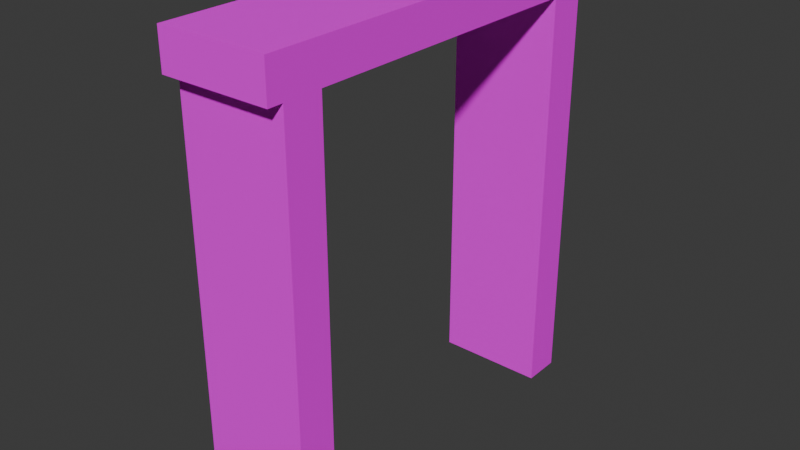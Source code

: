 # Source: mDFrameConcrete01.blend  (saved by Blender 4.1.23; exported with 4.5.12 LTS)
import bpy
from mathutils import Matrix  # noqa: F401  (used for matrix-valued properties, if any)

bpy.ops.wm.read_factory_settings(use_empty=True)
scene = bpy.context.scene
scene.name = 'Scene'

# ---- collections
col_structconcrete01 = bpy.data.collections.new('StructConcrete01'); scene.collection.children.link(col_structconcrete01)

# ---- images (referenced by path relative to the original .blend; pixels are not part of the script)
import os
ASSET_DIR = os.environ.get("B2B_ASSET_DIR", "")  # directory of the original .blend (textures are referenced by path, not embedded)
HERE = os.path.dirname(os.path.abspath(__file__))  # packed textures are extracted next to this script under _unpacked/

def load_image(name, relpath, width, height, colorspace="sRGB"):
    """Load a texture the original file referenced (path relative to the .blend, or extracted next to this script)."""
    p = next((c for c in (os.path.join(HERE, relpath), os.path.join(ASSET_DIR, relpath)) if relpath and os.path.exists(c)), "")
    if p:
        img = bpy.data.images.load(p, check_existing=True)
        img.name = name
    else:  # same state as the original file: an image datablock whose file is absent (Cycles renders it pink)
        img = bpy.data.images.new(name, width, height)
        img.source = "FILE"
        img.filepath = "//" + (relpath or name)
    img.colorspace_settings.name = colorspace
    return img
img_concreteplain01_a_png = load_image('ConcretePlain01_a.png', 'ConcretePlain01_a.png', 1024, 1024, 'sRGB')

# ---- materials (node trees are filled in below, after node groups)
mat_concreteplain01 = bpy.data.materials.new('ConcretePlain01')
mat_concreteplain01.alpha_threshold = 0.0
mat_concreteplain01.use_transparent_shadow = False
mat_concreteplain01.roughness = 0.5
mat_concreteplain01.line_color = (0.0, 0.0, 0.0, 1.0)

# ---- material node trees
mat_concreteplain01.use_nodes = True; mat_concreteplain01.node_tree.nodes.clear()
_N = mat_concreteplain01.node_tree.nodes; _L = mat_concreteplain01.node_tree.links
n0 = _N.new('ShaderNodeOutputMaterial'); n0.name = 'Material Output'; n0.location = (300, 300)
n1 = _N.new('ShaderNodeBsdfPrincipled'); n1.name = 'Principled BSDF'; n1.location = (10, 300)
n1.inputs[3].default_value = 1.45
n1.inputs[13].default_value = 0.05
n2 = _N.new('ShaderNodeTexImage'); n2.name = 'Image Texture'; n2.location = (-280, 280)
n2.image = img_concreteplain01_a_png
n2.interpolation = 'Closest'
_L.new(n1.outputs[0], n0.inputs[0])
_L.new(n2.outputs[0], n1.inputs[0])
n0.is_active_output = True

# ---- world
world_world = bpy.data.worlds.new('World'); scene.world = world_world
world_world.use_nodes = True; world_world.node_tree.nodes.clear()
_N = world_world.node_tree.nodes; _L = world_world.node_tree.links
n0 = _N.new('ShaderNodeOutputWorld'); n0.name = 'World Output'; n0.location = (300, 300)
n1 = _N.new('ShaderNodeBackground'); n1.name = 'Background'; n1.location = (10, 300)
n1.inputs[0].default_value = (0.05088, 0.05088, 0.05088, 1.0)
_L.new(n1.outputs[0], n0.inputs[0])
n0.is_active_output = True
world_world.color = (0.05088, 0.05088, 0.05088)
world_world.use_sun_shadow = False
world_world.sun_shadow_jitter_overblur = 0.0

# ---- meshes
me_cube_010 = bpy.data.meshes.new('Cube.010')
me_cube_010.from_pydata([(-0.35, -0.4455, 0.0), (-0.35, -0.4455, 1.5), (-0.35, -0.3052, 0.0), (-0.35, -0.3052, 1.5), (0.05, -0.4455, 0.0), (0.05, -0.4455, 1.5), (0.05, -0.3052, 0.0), (0.05, -0.3052, 1.5), (-0.35, -1.695, 0.0), (-0.35, -1.695, 1.5), (-0.35, -1.555, 0.0), (-0.35, -1.555, 1.5), (0.05, -1.695, 0.0), (0.05, -1.695, 1.5), (0.05, -1.555, 0.0), (0.05, -1.555, 1.5), (-0.35, -0.2503, 1.5), (-0.35, -1.75, 1.5), (-0.35, -0.2503, 1.64), (-0.35, -1.75, 1.64), (0.05, -0.2503, 1.5), (0.05, -1.75, 1.5), (0.05, -0.2503, 1.64), (0.05, -1.75, 1.64)], [], [(0, 1, 3, 2), (2, 3, 7, 6), (6, 7, 5, 4), (4, 5, 1, 0), (2, 6, 4, 0), (7, 3, 1, 5), (8, 9, 11, 10), (10, 11, 15, 14), (14, 15, 13, 12), (12, 13, 9, 8), (10, 14, 12, 8), (15, 11, 9, 13), (16, 17, 19, 18), (18, 19, 23, 22), (22, 23, 21, 20), (20, 21, 17, 16), (18, 22, 20, 16), (23, 19, 17, 21)])
_uv = me_cube_010.uv_layers.new(name='UVMap')
_uv.uv.foreach_set('vector', [0.1874, 0.0001223, 0.1874, 0.9999, 0.09389, 0.9999, 0.09389, 0.0001223, 0.2498, 0.0001933, 0.2498, 0.9362, 0.0001933, 0.9362, 0.0001934, 0.0001933, 0.2812, 0.0001224, 0.2812, 0.9999, 0.1877, 0.9999, 0.1877, 0.0001223, 0.7498, 0.0001933, 0.7498, 0.9362, 0.5002, 0.9362, 0.5002, 0.0001933, 0.0, 0.1797, 0.0, 0.08594, 0.4762, 0.08594, 0.4762, 0.1797, 0.4762, 0.0, 0.4762, 0.08594, 0.0, 0.08594, 0.0, 0.0, 0.09365, 0.0001223, 0.09365, 0.9999, 0.0001224, 0.9999, 0.0001224, 0.0001224, 0.4998, 0.0001933, 0.4998, 0.9362, 0.2502, 0.9362, 0.2502, 0.0001933, 0.375, 0.0001224, 0.375, 0.9999, 0.2814, 0.9999, 0.2814, 0.0001224, 0.9998, 0.0001933, 0.9998, 0.9362, 0.7502, 0.9362, 0.7502, 0.0001933, 0.0, 0.1797, 0.0, 0.08594, 0.4762, 0.08594, 0.4762, 0.1797, 0.4762, 0.0, 0.4762, 0.08594, 0.0, 0.08594, 0.0, 0.0, 0.0936, 6.118e-05, 0.0936, 0.9999, 6.123e-05, 0.9999, 6.119e-05, 6.119e-05, 5.163e-05, 0.9999, 5.169e-05, 5.173e-05, 0.2667, 5.166e-05, 0.2667, 0.9999, 0.1873, 6.114e-05, 0.1873, 0.9999, 0.09372, 0.9999, 0.09372, 6.114e-05, 5.164e-05, 0.9999, 5.175e-05, 5.173e-05, 0.2667, 5.174e-05, 0.2667, 0.9999, 0.0, 1.0, 0.0, 0.75, 0.09375, 0.75, 0.09375, 1.0, 0.1875, 0.75, 0.1875, 1.0, 0.09375, 1.0, 0.09375, 0.75])
me_cube_010.materials.append(mat_concreteplain01)
me_cube_010.use_mirror_vertex_groups = False
me_cube_010.update()

# ---- objects
ob_dframeconcrete01 = bpy.data.objects.new('DFrameConcrete01', me_cube_010)

# ---- transforms, parenting, visibility, modifiers, constraints
ob_dframeconcrete01.location = (0.0, 0.0, 0.0)
ob_dframeconcrete01.scale = (2.0, 2.0, 2.0)
ob_dframeconcrete01.lock_rotations_4d = False
ob_dframeconcrete01.empty_display_type = 'ARROWS'
ob_dframeconcrete01.lineart.crease_threshold = 0.0

# ---- collection membership
col_structconcrete01.objects.link(ob_dframeconcrete01)

# ---- scene / render settings (as saved in the file)
scene.frame_start = 1; scene.frame_end = 250; scene.frame_set(1)
scene.render.engine = 'BLENDER_EEVEE_NEXT'
scene.cycles.sampling_pattern = 'TABULATED_SOBOL'
scene.eevee.ray_tracing_options.trace_max_roughness = 0.0
bpy.context.view_layer.update()

# ---- added for rendering (the .blend has no active camera and no usable light): camera, sun
cam_auto = bpy.data.cameras.new('AutoCamera')
cam_auto.lens = 50.0
cam_auto.sensor_width = 36.0
cam_auto.clip_end = 1000.0
ob_auto_camera = bpy.data.objects.new('AutoCamera', cam_auto)
scene.collection.objects.link(ob_auto_camera)
ob_auto_camera.location = (3.87917, -7.01565, 4.98366)
ob_auto_camera.rotation_euler = (1.09748, -7.21219e-08, 0.694738)
scene.camera = ob_auto_camera
light_auto_sun = bpy.data.lights.new('AutoSun', 'SUN')
light_auto_sun.energy = 3.0
light_auto_sun.angle = 0.0523599
ob_auto_sun = bpy.data.objects.new('AutoSun', light_auto_sun)
scene.collection.objects.link(ob_auto_sun)
ob_auto_sun.rotation_euler = (0.872665, 0.174533, 0.523599)
bpy.context.view_layer.update()
